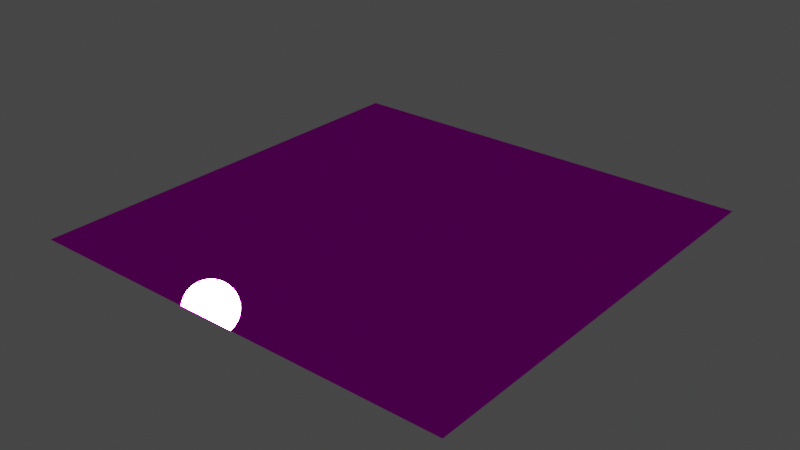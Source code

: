 # Source: tiles.blend  (saved by Blender 3.3.6; exported with 4.5.12 LTS)
import bpy
from mathutils import Matrix  # noqa: F401  (used for matrix-valued properties, if any)

bpy.ops.wm.read_factory_settings(use_empty=True)
scene = bpy.context.scene
scene.name = 'Scene'

# ---- collections
col_collection = bpy.data.collections.new('Collection'); scene.collection.children.link(col_collection)

# ---- images (referenced by path relative to the original .blend; pixels are not part of the script)
import os
ASSET_DIR = os.environ.get("B2B_ASSET_DIR", "")  # directory of the original .blend (textures are referenced by path, not embedded)
HERE = os.path.dirname(os.path.abspath(__file__))  # packed textures are extracted next to this script under _unpacked/

def load_image(name, relpath, width, height, colorspace="sRGB"):
    """Load a texture the original file referenced (path relative to the .blend, or extracted next to this script)."""
    p = next((c for c in (os.path.join(HERE, relpath), os.path.join(ASSET_DIR, relpath)) if relpath and os.path.exists(c)), "")
    if p:
        img = bpy.data.images.load(p, check_existing=True)
        img.name = name
    else:  # same state as the original file: an image datablock whose file is absent (Cycles renders it pink)
        img = bpy.data.images.new(name, width, height)
        img.source = "FILE"
        img.filepath = "//" + (relpath or name)
    img.colorspace_settings.name = colorspace
    return img
img_basecolor01_jpg = load_image('Basecolor01.jpg', 'Basecolor01.jpg', 1024, 1024, 'sRGB')
img_oclussionroughnessmetallic01_jpg = load_image('OclussionRoughnessMetallic01.jpg', 'OclussionRoughnessMetallic01.jpg', 1024, 1024, 'sRGB')
img_normal01_jpg = load_image('Normal01.jpg', 'Normal01.jpg', 1024, 1024, 'sRGB')

# ---- materials (node trees are filled in below, after node groups)
mat_mat_03 = bpy.data.materials.new('Mat_03')
mat_mat_03.use_transparent_shadow = False
mat_mat_00 = bpy.data.materials.new('Mat_00')
mat_mat_00.use_transparent_shadow = False

# ---- node groups
ng_gltf_material_output = bpy.data.node_groups.new('glTF Material Output', 'ShaderNodeTree')
_s = ng_gltf_material_output.interface.new_socket(name='Occlusion', in_out='INPUT', socket_type='NodeSocketFloat')
_s = ng_gltf_material_output.interface.new_socket(name='Thickness', in_out='INPUT', socket_type='NodeSocketFloat')
_s = ng_gltf_material_output.interface.new_socket(name='Specular', in_out='INPUT', socket_type='NodeSocketFloat')
_s.default_value = 1.0
_s = ng_gltf_material_output.interface.new_socket(name='Specular Color', in_out='INPUT', socket_type='NodeSocketColor')
_s.default_value = (1.0, 1.0, 1.0, 1.0)
_N = ng_gltf_material_output.nodes; _L = ng_gltf_material_output.links
n0 = _N.new('NodeGroupOutput'); n0.name = 'Group Output'; n0.location = (0, 0)
n1 = _N.new('NodeGroupInput'); n1.name = 'Group Input'; n1.location = (-200, 0)
n0.is_active_output = True

# ---- material node trees
mat_mat_03.use_nodes = True; mat_mat_03.node_tree.nodes.clear()
_N = mat_mat_03.node_tree.nodes; _L = mat_mat_03.node_tree.links
n0 = _N.new('ShaderNodeBsdfPrincipled'); n0.name = 'Principled BSDF'; n0.location = (10, 300)
n0.distribution = 'GGX'
n0.subsurface_method = 'RANDOM_WALK_SKIN'
n0.inputs[3].default_value = 1.45
n0.inputs[27].default_value = (0.0, 0.0, 0.0, 1.0)
n0.inputs[28].default_value = 1.0
n1 = _N.new('ShaderNodeOutputMaterial'); n1.name = 'Material Output'; n1.location = (300, 300)
n2 = _N.new('ShaderNodeTexCoord'); n2.name = 'Texture Coordinate'; n2.location = (-1492, -23)
n3 = _N.new('ShaderNodeTexImage'); n3.name = 'Image Texture'; n3.location = (-936, 296)
n3.image = img_basecolor01_jpg
n4 = _N.new('ShaderNodeTexImage'); n4.name = 'Image Texture.002'; n4.location = (-939, -6)
n4.image = img_oclussionroughnessmetallic01_jpg
n5 = _N.new('ShaderNodeTexImage'); n5.name = 'Image Texture.001'; n5.location = (-940, -304)
n5.image = img_normal01_jpg
n6 = _N.new('ShaderNodeMapping'); n6.name = 'Mapping'; n6.location = (-1283, 66)
n7 = _N.new('ShaderNodeNormalMap'); n7.name = 'Normal Map'; n7.location = (-453, -274)
n8 = _N.new('ShaderNodeGroup'); n8.name = 'Group'; n8.location = (15, 478)
n8.node_tree = ng_gltf_material_output
n8.inputs[1].default_value = 0.0
n8.inputs[2].default_value = 1.0
n8.inputs[3].default_value = (1.0, 1.0, 1.0, 1.0)
n9 = _N.new('ShaderNodeSeparateColor'); n9.name = 'Separate Color'; n9.location = (-445, -45)
_L.new(n0.outputs[0], n1.inputs[0])
_L.new(n7.outputs[0], n0.inputs[5])
_L.new(n3.outputs[0], n0.inputs[0])
_L.new(n4.outputs[0], n9.inputs[0])
_L.new(n2.outputs[2], n6.inputs[0])
_L.new(n6.outputs[0], n3.inputs[0])
_L.new(n6.outputs[0], n4.inputs[0])
_L.new(n6.outputs[0], n5.inputs[0])
_L.new(n9.outputs[1], n0.inputs[2])
_L.new(n9.outputs[2], n0.inputs[1])
_L.new(n5.outputs[0], n7.inputs[1])
_L.new(n9.outputs[0], n8.inputs[0])
n1.is_active_output = True
mat_mat_00.use_nodes = True; mat_mat_00.node_tree.nodes.clear()
_N = mat_mat_00.node_tree.nodes; _L = mat_mat_00.node_tree.links
n0 = _N.new('ShaderNodeBsdfPrincipled'); n0.name = 'Principled BSDF'; n0.location = (10, 300)
n0.distribution = 'GGX'
n0.subsurface_method = 'RANDOM_WALK_SKIN'
n0.inputs[3].default_value = 1.45
n0.inputs[27].default_value = (0.0, 0.0, 0.0, 1.0)
n0.inputs[28].default_value = 1.0
n1 = _N.new('ShaderNodeOutputMaterial'); n1.name = 'Material Output'; n1.location = (300, 300)
n2 = _N.new('ShaderNodeTexCoord'); n2.name = 'Texture Coordinate'; n2.location = (-1492, -23)
n3 = _N.new('ShaderNodeTexImage'); n3.name = 'Image Texture'; n3.location = (-936, 296)
n3.image = img_basecolor01_jpg
n4 = _N.new('ShaderNodeTexImage'); n4.name = 'Image Texture.002'; n4.location = (-939, -6)
n4.image = img_oclussionroughnessmetallic01_jpg
n5 = _N.new('ShaderNodeTexImage'); n5.name = 'Image Texture.001'; n5.location = (-940, -304)
n5.image = img_normal01_jpg
n6 = _N.new('ShaderNodeMapping'); n6.name = 'Mapping'; n6.location = (-1283, 66)
n7 = _N.new('ShaderNodeNormalMap'); n7.name = 'Normal Map'; n7.location = (-453, -274)
n8 = _N.new('ShaderNodeGroup'); n8.name = 'Group'; n8.location = (15, 478)
n8.node_tree = ng_gltf_material_output
n8.inputs[1].default_value = 0.0
n8.inputs[2].default_value = 1.0
n8.inputs[3].default_value = (1.0, 1.0, 1.0, 1.0)
n9 = _N.new('ShaderNodeSeparateColor'); n9.name = 'Separate Color'; n9.location = (-445, -45)
_L.new(n0.outputs[0], n1.inputs[0])
_L.new(n7.outputs[0], n0.inputs[5])
_L.new(n3.outputs[0], n0.inputs[0])
_L.new(n4.outputs[0], n9.inputs[0])
_L.new(n2.outputs[2], n6.inputs[0])
_L.new(n6.outputs[0], n3.inputs[0])
_L.new(n6.outputs[0], n4.inputs[0])
_L.new(n6.outputs[0], n5.inputs[0])
_L.new(n9.outputs[1], n0.inputs[2])
_L.new(n9.outputs[2], n0.inputs[1])
_L.new(n5.outputs[0], n7.inputs[1])
_L.new(n9.outputs[0], n8.inputs[0])
n1.is_active_output = True

# ---- world
world_world = bpy.data.worlds.new('World'); scene.world = world_world
world_world.use_nodes = True; world_world.node_tree.nodes.clear()
_N = world_world.node_tree.nodes; _L = world_world.node_tree.links
n0 = _N.new('ShaderNodeOutputWorld'); n0.name = 'World Output'; n0.location = (300, 300)
n1 = _N.new('ShaderNodeBackground'); n1.name = 'Background'; n1.location = (10, 300)
n1.inputs[0].default_value = (0.05088, 0.05088, 0.05088, 1.0)
_L.new(n1.outputs[0], n0.inputs[0])
n0.is_active_output = True
world_world.color = (0.05088, 0.05088, 0.05088)
world_world.use_sun_shadow = False
world_world.sun_shadow_jitter_overblur = 0.0

# ---- meshes
me_plane = bpy.data.meshes.new('Plane')
me_plane.from_pydata([(-1.0, -1.0, 0.0), (1.0, -1.0, 0.0), (-1.0, 1.0, 0.0), (1.0, 1.0, 0.0)], [], [(0, 1, 3, 2)])
_uv = me_plane.uv_layers.new(name='UVMap')
_uv.uv.foreach_set('vector', [0.0, 0.0, 1.0, 0.0, 1.0, 1.0, 0.0, 1.0])
me_plane.materials.append(mat_mat_03)
me_plane.update()
me_plane_001 = bpy.data.meshes.new('Plane.001')
me_plane_001.from_pydata([(-1.0, -1.0, 0.0), (1.0, -1.0, 0.0), (-1.0, 1.0, 0.0), (1.0, 1.0, 0.0)], [], [(0, 1, 3, 2)])
_uv = me_plane_001.uv_layers.new(name='UVMap')
_uv.uv.foreach_set('vector', [0.0, 0.0, 1.0, 0.0, 1.0, 1.0, 0.0, 1.0])
me_plane_001.materials.append(mat_mat_00)
me_plane_001.update()
me_plane_002 = bpy.data.meshes.new('Plane.002')
me_plane_002.from_pydata([(-1.0, -1.0, 0.0), (1.0, -1.0, 0.0), (-1.0, 1.0, 0.0), (1.0, 1.0, 0.0)], [], [(0, 1, 3, 2)])
_uv = me_plane_002.uv_layers.new(name='UVMap')
_uv.uv.foreach_set('vector', [0.0, 0.0, 1.0, 0.0, 1.0, 1.0, 0.0, 1.0])
me_plane_002.materials.append(mat_mat_00)
me_plane_002.update()
me_plane_003 = bpy.data.meshes.new('Plane.003')
me_plane_003.from_pydata([(-1.0, -1.0, 0.0), (1.0, -1.0, 0.0), (-1.0, 1.0, 0.0), (1.0, 1.0, 0.0)], [], [(0, 1, 3, 2)])
_uv = me_plane_003.uv_layers.new(name='UVMap')
_uv.uv.foreach_set('vector', [0.0, 0.0, 1.0, 0.0, 1.0, 1.0, 0.0, 1.0])
me_plane_003.materials.append(mat_mat_00)
me_plane_003.update()

# ---- objects
ob_plane = bpy.data.objects.new('Plane', me_plane)
ob_plane_001 = bpy.data.objects.new('Plane.001', me_plane_001)
ob_plane_002 = bpy.data.objects.new('Plane.002', me_plane_002)
ob_plane_003 = bpy.data.objects.new('Plane.003', me_plane_003)

# ---- transforms, parenting, visibility, modifiers, constraints
ob_plane.location = (0.0, 0.0, 0.0)
ob_plane_001.location = (0.0, 2.0, 0.0)
ob_plane_002.location = (-2.0, 0.0, 0.0)
ob_plane_003.location = (-2.0, 2.0, 0.0)

# ---- collection membership
col_collection.objects.link(ob_plane)
col_collection.objects.link(ob_plane_001)
col_collection.objects.link(ob_plane_002)
col_collection.objects.link(ob_plane_003)

# ---- scene / render settings (as saved in the file)
scene.frame_start = 1; scene.frame_end = 250; scene.frame_set(0)
scene.render.engine = 'BLENDER_EEVEE_NEXT'
scene.cycles.sampling_pattern = 'TABULATED_SOBOL'
scene.cycles.use_light_tree = False
scene.view_settings.view_transform = 'Filmic'
bpy.context.view_layer.update()

# ---- added for rendering (the .blend has no active camera and no usable light): camera, sun
cam_auto = bpy.data.cameras.new('AutoCamera')
cam_auto.lens = 50.0
cam_auto.sensor_width = 36.0
cam_auto.clip_end = 1000.0
ob_auto_camera = bpy.data.objects.new('AutoCamera', cam_auto)
scene.collection.objects.link(ob_auto_camera)
ob_auto_camera.location = (4.23386, -5.28063, 4.18709)
ob_auto_camera.rotation_euler = (1.09748, -7.21219e-08, 0.694738)
scene.camera = ob_auto_camera
light_auto_sun = bpy.data.lights.new('AutoSun', 'SUN')
light_auto_sun.energy = 3.0
light_auto_sun.angle = 0.0523599
ob_auto_sun = bpy.data.objects.new('AutoSun', light_auto_sun)
scene.collection.objects.link(ob_auto_sun)
ob_auto_sun.rotation_euler = (0.872665, 0.174533, 0.523599)
bpy.context.view_layer.update()
